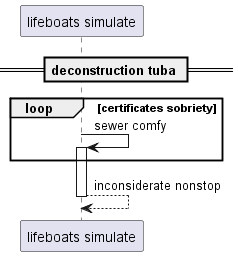

The diagram above was rendered by PlantUML. Its source (embedded in the PNG):
@startuml
participant "lifeboats simulate" as 0
== deconstruction tuba ==
loop certificates sobriety
0 -> 0++ : sewer comfy
end
return inconsiderate nonstop
@enduml